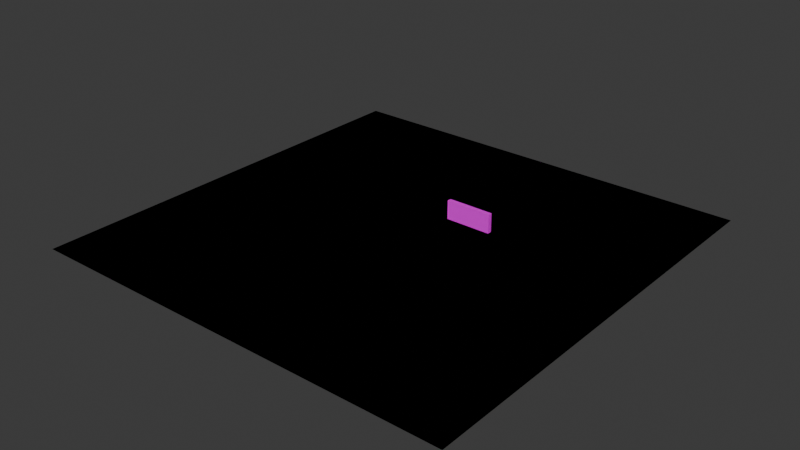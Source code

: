 # Source: StartScenePrev10.blend  (saved by Blender 4.3.32; exported with 4.5.12 LTS)
import bpy
from mathutils import Matrix  # noqa: F401  (used for matrix-valued properties, if any)

bpy.ops.wm.read_factory_settings(use_empty=True)
scene = bpy.context.scene
scene.name = 'Scene'

# ---- collections
col_collection = bpy.data.collections.new('Collection'); scene.collection.children.link(col_collection)

# ---- images (referenced by path relative to the original .blend; pixels are not part of the script)
import os
ASSET_DIR = os.environ.get("B2B_ASSET_DIR", "")  # directory of the original .blend (textures are referenced by path, not embedded)
HERE = os.path.dirname(os.path.abspath(__file__))  # packed textures are extracted next to this script under _unpacked/

def load_image(name, relpath, width, height, colorspace="sRGB"):
    """Load a texture the original file referenced (path relative to the .blend, or extracted next to this script)."""
    p = next((c for c in (os.path.join(HERE, relpath), os.path.join(ASSET_DIR, relpath)) if relpath and os.path.exists(c)), "")
    if p:
        img = bpy.data.images.load(p, check_existing=True)
        img.name = name
    else:  # same state as the original file: an image datablock whose file is absent (Cycles renders it pink)
        img = bpy.data.images.new(name, width, height)
        img.source = "FILE"
        img.filepath = "//" + (relpath or name)
    img.colorspace_settings.name = colorspace
    return img
img_stairsimage = load_image('StairsImage', 'StairsImage.png', 1024, 1024, 'sRGB')
img_ground = load_image('Ground', 'Ground.png', 1024, 1024, 'sRGB')
img_platformimage = load_image('PlatformImage', 'PlatformImage.png', 1024, 1024, 'sRGB')
img_brickwall = load_image('BrickWall', 'BrickWall.png', 1024, 1024, 'sRGB')
img_glassimageahhhplz_001 = load_image('GlassImageAHHHPLZ.001', 'GlassImageAHHHPLZ.001.png', 1024, 1024, 'sRGB')
img_glass_base_color = load_image('Glass Base Color', '', 4096, 4096, 'sRGB')
img_baketexttt = load_image('BakeTextTT', 'BakeTextTT2.png', 1024, 1024, 'sRGB')

# ---- materials (node trees are filled in below, after node groups)
mat_stairs = bpy.data.materials.new('Stairs')
mat_ground = bpy.data.materials.new('Ground')
mat_platform = bpy.data.materials.new('Platform')
mat_brickwall = bpy.data.materials.new('BrickWall')
mat_glass = bpy.data.materials.new('Glass')
mat_bake_002 = bpy.data.materials.new('Bake.002')

# ---- material node trees
mat_stairs.use_nodes = True; mat_stairs.node_tree.nodes.clear()
_N = mat_stairs.node_tree.nodes; _L = mat_stairs.node_tree.links
n0 = _N.new('ShaderNodeBsdfPrincipled'); n0.name = 'Principled BSDF'; n0.location = (10, 300)
n1 = _N.new('ShaderNodeOutputMaterial'); n1.name = 'Material Output'; n1.location = (300, 300)
n2 = _N.new('ShaderNodeTexImage'); n2.name = 'Image Texture'; n2.location = (-280, 280)
n2.image = img_stairsimage
_L.new(n0.outputs[0], n1.inputs[0])
_L.new(n2.outputs[0], n0.inputs[0])
n1.is_active_output = True
mat_ground.use_nodes = True; mat_ground.node_tree.nodes.clear()
_N = mat_ground.node_tree.nodes; _L = mat_ground.node_tree.links
n0 = _N.new('ShaderNodeBsdfPrincipled'); n0.name = 'Principled BSDF'; n0.location = (10, 300)
n1 = _N.new('ShaderNodeOutputMaterial'); n1.name = 'Material Output'; n1.location = (300, 300)
n2 = _N.new('ShaderNodeTexImage'); n2.name = 'Image Texture'; n2.location = (-280, 280)
n2.image = img_ground
_L.new(n0.outputs[0], n1.inputs[0])
_L.new(n2.outputs[0], n0.inputs[0])
n1.is_active_output = True
mat_platform.use_nodes = True; mat_platform.node_tree.nodes.clear()
_N = mat_platform.node_tree.nodes; _L = mat_platform.node_tree.links
n0 = _N.new('ShaderNodeBsdfPrincipled'); n0.name = 'Principled BSDF'; n0.location = (10, 300)
n1 = _N.new('ShaderNodeOutputMaterial'); n1.name = 'Material Output'; n1.location = (300, 300)
n2 = _N.new('ShaderNodeTexImage'); n2.name = 'Image Texture'; n2.location = (-280, 280)
n2.image = img_platformimage
_L.new(n0.outputs[0], n1.inputs[0])
_L.new(n2.outputs[0], n0.inputs[0])
n1.is_active_output = True
mat_brickwall.use_nodes = True; mat_brickwall.node_tree.nodes.clear()
_N = mat_brickwall.node_tree.nodes; _L = mat_brickwall.node_tree.links
n0 = _N.new('ShaderNodeBsdfPrincipled'); n0.name = 'Principled BSDF'; n0.location = (10, 300)
n1 = _N.new('ShaderNodeOutputMaterial'); n1.name = 'Material Output'; n1.location = (300, 300)
n2 = _N.new('ShaderNodeTexImage'); n2.name = 'Image Texture'; n2.location = (-280, 280)
n2.image = img_brickwall
_L.new(n0.outputs[0], n1.inputs[0])
_L.new(n2.outputs[0], n0.inputs[0])
n1.is_active_output = True
mat_glass.use_nodes = True; mat_glass.node_tree.nodes.clear()
_N = mat_glass.node_tree.nodes; _L = mat_glass.node_tree.links
n0 = _N.new('ShaderNodeBsdfPrincipled'); n0.name = 'Principled BSDF'; n0.location = (35, 259)
n0.inputs[4].default_value = 0.2
n1 = _N.new('ShaderNodeOutputMaterial'); n1.name = 'Material Output'; n1.location = (325, 259)
n2 = _N.new('ShaderNodeTexImage'); n2.name = 'Image Texture'; n2.location = (-255, 239)
n2.image = img_glassimageahhhplz_001
n3 = _N.new('ShaderNodeTexImage'); n3.name = 'Image Texture.001'; n3.location = (25, -41)
n3.image = img_glass_base_color
_L.new(n0.outputs[0], n1.inputs[0])
_L.new(n2.outputs[0], n0.inputs[0])
n1.is_active_output = True
mat_bake_002.use_nodes = True; mat_bake_002.node_tree.nodes.clear()
_N = mat_bake_002.node_tree.nodes; _L = mat_bake_002.node_tree.links
n0 = _N.new('ShaderNodeBsdfPrincipled'); n0.name = 'Principled BSDF'; n0.location = (10, 300)
n1 = _N.new('ShaderNodeOutputMaterial'); n1.name = 'Material Output'; n1.location = (300, 300)
n2 = _N.new('ShaderNodeTexImage'); n2.name = 'Image Texture'; n2.location = (-280, 280)
n2.image = img_baketexttt
_L.new(n0.outputs[0], n1.inputs[0])
_L.new(n2.outputs[0], n0.inputs[0])
n1.is_active_output = True

# ---- world
world_world = bpy.data.worlds.new('World'); scene.world = world_world
world_world.use_nodes = True; world_world.node_tree.nodes.clear()
_N = world_world.node_tree.nodes; _L = world_world.node_tree.links
n0 = _N.new('ShaderNodeOutputWorld'); n0.name = 'World Output'; n0.location = (300, 300)
n1 = _N.new('ShaderNodeBackground'); n1.name = 'Background'; n1.location = (10, 300)
n1.inputs[0].default_value = (0.05088, 0.05088, 0.05088, 1.0)
_L.new(n1.outputs[0], n0.inputs[0])
n0.is_active_output = True
world_world.color = (0.05088, 0.05088, 0.05088)
world_world.sun_shadow_jitter_overblur = 0.0

# ---- meshes
me_cube_008 = bpy.data.meshes.new('Cube.008')
me_cube_008.from_pydata([(-1.0, -1.0, -1.0), (-1.0, -1.0, 1.0), (-1.0, 1.0, -1.0), (-1.0, 1.0, 1.0), (1.0, -1.0, -1.0), (1.0, -1.0, 1.0), (1.0, 1.0, -1.0), (1.0, 1.0, 1.0), (7.077, -1.0, -8.785), (7.077, -1.0, -6.785), (7.077, 1.0, -8.785), (7.077, 1.0, -6.785), (9.077, -1.0, -8.785), (9.077, -1.0, -6.785), (9.077, 1.0, -8.785), (9.077, 1.0, -6.785), (5.077, -1.0, -6.785), (5.077, -1.0, -4.785), (5.077, 1.0, -6.785), (5.077, 1.0, -4.785), (7.077, -1.0, -6.785), (7.077, -1.0, -4.785), (7.077, 1.0, -6.785), (7.077, 1.0, -4.785), (0.9651, -1.0, -2.838), (0.9651, -1.0, -0.838), (0.9651, 1.0, -2.838), (0.9651, 1.0, -0.838), (2.965, -1.0, -2.838), (2.965, -1.0, -0.838), (2.965, 1.0, -2.838), (2.965, 1.0, -0.838), (2.965, -1.0, -4.838), (2.965, -1.0, -2.838), (2.965, 1.0, -4.838), (2.965, 1.0, -2.838), (4.965, -1.0, -4.838), (4.965, -1.0, -2.838), (4.965, 1.0, -4.838), (4.965, 1.0, -2.838), (-5.112, -1.0, 2.947), (-5.112, -1.0, 4.947), (-5.112, 1.0, 2.947), (-5.112, 1.0, 4.947), (-3.112, -1.0, 2.947), (-3.112, -1.0, 4.947), (-3.112, 1.0, 2.947), (-3.112, 1.0, 4.947), (-7.112, -1.0, 4.947), (-7.112, -1.0, 6.947), (-7.112, 1.0, 4.947), (-7.112, 1.0, 6.947), (-5.112, -1.0, 4.947), (-5.112, -1.0, 6.947), (-5.112, 1.0, 4.947), (-5.112, 1.0, 6.947), (-3.0, -1.0, 1.0), (-3.0, -1.0, 3.0), (-3.0, 1.0, 1.0), (-3.0, 1.0, 3.0), (-1.0, -1.0, 1.0), (-1.0, -1.0, 3.0), (-1.0, 1.0, 1.0), (-1.0, 1.0, 3.0), (-262.9, -81.24, -8.785), (403.7, -81.24, -8.785), (-262.9, 81.24, -8.785), (403.7, 81.24, -8.785), (-52.08, -5.182, 7.066), (-6.898, -5.182, 7.066), (-52.08, 5.381, 7.066), (-6.898, 5.381, 7.066), (9.656, 19.33, -8.577), (9.656, 19.33, 20.44), (9.656, 20.95, -8.577), (9.656, 20.95, 20.44), (80.74, 19.33, -8.577), (80.74, 19.33, 20.44), (80.74, 20.95, -8.577), (80.74, 20.95, 20.44), (91.98, 19.33, -8.577), (91.98, 19.33, 20.44), (91.98, 20.95, -8.577), (91.98, 20.95, 20.44), (163.1, 19.33, -8.577), (163.1, 19.33, 20.44), (163.1, 20.95, -8.577), (163.1, 20.95, 20.44)], [], [(0, 1, 3, 2), (2, 3, 7, 6), (6, 7, 5, 4), (4, 5, 1, 0), (2, 6, 4, 0), (7, 3, 1, 5), (8, 9, 11, 10), (10, 11, 15, 14), (14, 15, 13, 12), (12, 13, 9, 8), (10, 14, 12, 8), (15, 11, 9, 13), (16, 17, 19, 18), (18, 19, 23, 22), (22, 23, 21, 20), (20, 21, 17, 16), (18, 22, 20, 16), (23, 19, 17, 21), (24, 25, 27, 26), (26, 27, 31, 30), (30, 31, 29, 28), (28, 29, 25, 24), (26, 30, 28, 24), (31, 27, 25, 29), (32, 33, 35, 34), (34, 35, 39, 38), (38, 39, 37, 36), (36, 37, 33, 32), (34, 38, 36, 32), (39, 35, 33, 37), (40, 41, 43, 42), (42, 43, 47, 46), (46, 47, 45, 44), (44, 45, 41, 40), (42, 46, 44, 40), (47, 43, 41, 45), (48, 49, 51, 50), (50, 51, 55, 54), (54, 55, 53, 52), (52, 53, 49, 48), (50, 54, 52, 48), (55, 51, 49, 53), (56, 57, 59, 58), (58, 59, 63, 62), (62, 63, 61, 60), (60, 61, 57, 56), (58, 62, 60, 56), (63, 59, 57, 61), (64, 65, 67, 66), (68, 69, 71, 70), (72, 73, 75, 74), (74, 75, 79, 78), (78, 79, 77, 76), (76, 77, 73, 72), (74, 78, 76, 72), (79, 75, 73, 77), (80, 81, 83, 82), (82, 83, 87, 86), (86, 87, 85, 84), (84, 85, 81, 80), (82, 86, 84, 80), (87, 83, 81, 85)])
me_cube_008.polygons.foreach_set('material_index', [0, 0, 0, 0, 0, 0, 0, 0, 0, 0, 0, 0, 0, 0, 0, 0, 0, 0, 0, 0, 0, 0, 0, 0, 0, 0, 0, 0, 0, 0, 0, 0, 0, 0, 0, 0, 0, 0, 0, 0, 0, 0, 0, 0, 0, 0, 0, 0, 1, 2, 3, 3, 3, 3, 3, 3, 4, 4, 4, 4, 4, 4])
_uv = me_cube_008.uv_layers.new(name='UVMap')
_uv.uv.foreach_set('vector', [0.5652, 0.2795, 0.4348, 0.2795, 0.4348, 0.1491, 0.5652, 0.1491, 0.5652, 0.4223, 0.4348, 0.4223, 0.4348, 0.292, 0.5652, 0.292, 0.1366, 0.5652, 0.006257, 0.5652, 0.006257, 0.4348, 0.1366, 0.4348, 0.2795, 0.5652, 0.1491, 0.5652, 0.1491, 0.4348, 0.2795, 0.4348, 0.4223, 0.4348, 0.4223, 0.5652, 0.292, 0.5652, 0.292, 0.4348, 0.5652, 0.4348, 0.5652, 0.5652, 0.4348, 0.5652, 0.4348, 0.4348, 0.1366, 0.708, 0.006257, 0.708, 0.006257, 0.5777, 0.1366, 0.5777, 0.9937, 0.708, 0.8634, 0.708, 0.8634, 0.5777, 0.9937, 0.5777, 0.2795, 0.708, 0.1491, 0.708, 0.1491, 0.5777, 0.2795, 0.5777, 0.8634, 0.8509, 0.8634, 0.7205, 0.9937, 0.7205, 0.9937, 0.8509, 0.8509, 0.2795, 0.7205, 0.2795, 0.7205, 0.1491, 0.8509, 0.1491, 0.8509, 0.4223, 0.7205, 0.4223, 0.7205, 0.292, 0.8509, 0.292, 0.4223, 0.708, 0.292, 0.708, 0.292, 0.5777, 0.4223, 0.5777, 0.1366, 0.9937, 0.006257, 0.9937, 0.006257, 0.8634, 0.1366, 0.8634, 0.5652, 0.708, 0.4348, 0.708, 0.4348, 0.5777, 0.5652, 0.5777, 0.2795, 0.9937, 0.1491, 0.9937, 0.1491, 0.8634, 0.2795, 0.8634, 0.8509, 0.5652, 0.7205, 0.5652, 0.7205, 0.4348, 0.8509, 0.4348, 0.8509, 0.708, 0.7205, 0.708, 0.7205, 0.5777, 0.8509, 0.5777, 0.1366, 0.1366, 0.006257, 0.1366, 0.006257, 0.006257, 0.1366, 0.006257, 0.2795, 0.1366, 0.1491, 0.1366, 0.1491, 0.006257, 0.2795, 0.006257, 0.1366, 0.2795, 0.006257, 0.2795, 0.006257, 0.1491, 0.1366, 0.1491, 0.4223, 0.1366, 0.292, 0.1366, 0.292, 0.006257, 0.4223, 0.006257, 0.1366, 0.8509, 0.006257, 0.8509, 0.006257, 0.7205, 0.1366, 0.7205, 0.2795, 0.8509, 0.1491, 0.8509, 0.1491, 0.7205, 0.2795, 0.7205, 0.708, 0.1366, 0.5777, 0.1366, 0.5777, 0.006257, 0.708, 0.006257, 0.4223, 0.2795, 0.292, 0.2795, 0.292, 0.1491, 0.4223, 0.1491, 0.708, 0.2795, 0.5777, 0.2795, 0.5777, 0.1491, 0.708, 0.1491, 0.292, 0.9937, 0.292, 0.8634, 0.4223, 0.8634, 0.4223, 0.9937, 0.4223, 0.8509, 0.292, 0.8509, 0.292, 0.7205, 0.4223, 0.7205, 0.5652, 0.8509, 0.4348, 0.8509, 0.4348, 0.7205, 0.5652, 0.7205, 0.708, 0.4223, 0.5777, 0.4223, 0.5777, 0.292, 0.708, 0.292, 0.1366, 0.4223, 0.006257, 0.4223, 0.006257, 0.292, 0.1366, 0.292, 0.708, 0.5652, 0.5777, 0.5652, 0.5777, 0.4348, 0.708, 0.4348, 0.4348, 0.9937, 0.4348, 0.8634, 0.5652, 0.8634, 0.5652, 0.9937, 0.708, 0.8509, 0.5777, 0.8509, 0.5777, 0.7205, 0.708, 0.7205, 0.8509, 0.8509, 0.7205, 0.8509, 0.7205, 0.7205, 0.8509, 0.7205, 0.708, 0.708, 0.5777, 0.708, 0.5777, 0.5777, 0.708, 0.5777, 0.708, 0.9937, 0.5777, 0.9937, 0.5777, 0.8634, 0.708, 0.8634, 0.8509, 0.1366, 0.7205, 0.1366, 0.7205, 0.006257, 0.8509, 0.006257, 0.8509, 0.9937, 0.7205, 0.9937, 0.7205, 0.8634, 0.8509, 0.8634, 0.9937, 0.1366, 0.8634, 0.1366, 0.8634, 0.006257, 0.9937, 0.006257, 0.9937, 0.2795, 0.8634, 0.2795, 0.8634, 0.1491, 0.9937, 0.1491, 0.2795, 0.4223, 0.1491, 0.4223, 0.1491, 0.292, 0.2795, 0.292, 0.8634, 0.9937, 0.8634, 0.8634, 0.9937, 0.8634, 0.9937, 0.9937, 0.4223, 0.4223, 0.292, 0.4223, 0.292, 0.292, 0.4223, 0.292, 0.5652, 0.1366, 0.4348, 0.1366, 0.4348, 0.006257, 0.5652, 0.006257, 0.9937, 0.4223, 0.8634, 0.4223, 0.8634, 0.292, 0.9937, 0.292, 0.9937, 0.5652, 0.8634, 0.5652, 0.8634, 0.4348, 0.9937, 0.4348, 0.0, 0.0, 1.0, 0.0, 1.0, 1.0, 0.0, 1.0, 0.0, 0.0, 1.0, 0.0, 1.0, 1.0, 0.0, 1.0, 0.3314, 0.3314, 0.001976, 0.3314, 0.001976, 0.001976, 0.3314, 0.001976, 0.3314, 0.6647, 0.001976, 0.6647, 0.001976, 0.3353, 0.3314, 0.3353, 0.6647, 0.3314, 0.3353, 0.3314, 0.3353, 0.001976, 0.6647, 0.001976, 0.6647, 0.6647, 0.3353, 0.6647, 0.3353, 0.3353, 0.6647, 0.3353, 0.3314, 0.6686, 0.3314, 0.998, 0.001976, 0.998, 0.001976, 0.6686, 0.6647, 0.6686, 0.6647, 0.998, 0.3353, 0.998, 0.3353, 0.6686, 0.3314, 0.3314, 0.001976, 0.3314, 0.001976, 0.001976, 0.3314, 0.001976, 0.3314, 0.6647, 0.001976, 0.6647, 0.001976, 0.3353, 0.3314, 0.3353, 0.6647, 0.3314, 0.3353, 0.3314, 0.3353, 0.001976, 0.6647, 0.001976, 0.6647, 0.6647, 0.3353, 0.6647, 0.3353, 0.3353, 0.6647, 0.3353, 0.3314, 0.6686, 0.3314, 0.998, 0.001976, 0.998, 0.001976, 0.6686, 0.6647, 0.6686, 0.6647, 0.998, 0.3353, 0.998, 0.3353, 0.6686])
me_cube_008.materials.append(mat_stairs)
me_cube_008.materials.append(mat_ground)
me_cube_008.materials.append(mat_platform)
me_cube_008.materials.append(mat_brickwall)
me_cube_008.materials.append(mat_glass)
me_cube_008.update()
me_cube_001 = bpy.data.meshes.new('Cube.001')
me_cube_001.from_pydata([(-1.0, -1.0, -1.0), (-1.0, -1.0, 1.0), (-1.0, 1.0, -1.0), (-1.0, 1.0, 1.0), (1.0, -1.0, -1.0), (1.0, -1.0, 1.0), (1.0, 1.0, -1.0), (1.0, 1.0, 1.0), (7.077, -1.0, -8.785), (7.077, -1.0, -6.785), (7.077, 1.0, -8.785), (7.077, 1.0, -6.785), (9.077, -1.0, -8.785), (9.077, -1.0, -6.785), (9.077, 1.0, -8.785), (9.077, 1.0, -6.785), (5.077, -1.0, -6.785), (5.077, -1.0, -4.785), (5.077, 1.0, -6.785), (5.077, 1.0, -4.785), (7.077, -1.0, -6.785), (7.077, -1.0, -4.785), (7.077, 1.0, -6.785), (7.077, 1.0, -4.785), (0.9651, -1.0, -2.838), (0.9651, -1.0, -0.838), (0.9651, 1.0, -2.838), (0.9651, 1.0, -0.838), (2.965, -1.0, -2.838), (2.965, -1.0, -0.838), (2.965, 1.0, -2.838), (2.965, 1.0, -0.838), (2.965, -1.0, -4.838), (2.965, -1.0, -2.838), (2.965, 1.0, -4.838), (2.965, 1.0, -2.838), (4.965, -1.0, -4.838), (4.965, -1.0, -2.838), (4.965, 1.0, -4.838), (4.965, 1.0, -2.838), (-5.112, -1.0, 2.947), (-5.112, -1.0, 4.947), (-5.112, 1.0, 2.947), (-5.112, 1.0, 4.947), (-3.112, -1.0, 2.947), (-3.112, -1.0, 4.947), (-3.112, 1.0, 2.947), (-3.112, 1.0, 4.947), (-7.112, -1.0, 4.947), (-7.112, -1.0, 6.947), (-7.112, 1.0, 4.947), (-7.112, 1.0, 6.947), (-5.112, -1.0, 4.947), (-5.112, -1.0, 6.947), (-5.112, 1.0, 4.947), (-5.112, 1.0, 6.947), (-3.0, -1.0, 1.0), (-3.0, -1.0, 3.0), (-3.0, 1.0, 1.0), (-3.0, 1.0, 3.0), (-1.0, -1.0, 1.0), (-1.0, -1.0, 3.0), (-1.0, 1.0, 1.0), (-1.0, 1.0, 3.0), (-262.9, -81.24, -8.785), (403.7, -81.24, -8.785), (-262.9, 81.24, -8.785), (403.7, 81.24, -8.785), (-52.08, -5.182, 7.066), (-6.898, -5.182, 7.066), (-52.08, 5.381, 7.066), (-6.898, 5.381, 7.066), (9.656, 19.33, -8.577), (9.656, 19.33, 20.44), (9.656, 20.95, -8.577), (9.656, 20.95, 20.44), (80.74, 19.33, -8.577), (80.74, 19.33, 20.44), (80.74, 20.95, -8.577), (80.74, 20.95, 20.44), (91.98, 19.33, -8.577), (91.98, 19.33, 20.44), (91.98, 20.95, -8.577), (91.98, 20.95, 20.44), (163.1, 19.33, -8.577), (163.1, 19.33, 20.44), (163.1, 20.95, -8.577), (163.1, 20.95, 20.44)], [], [(0, 1, 3, 2), (2, 3, 7, 6), (6, 7, 5, 4), (4, 5, 1, 0), (2, 6, 4, 0), (7, 3, 1, 5), (8, 9, 11, 10), (10, 11, 15, 14), (14, 15, 13, 12), (12, 13, 9, 8), (10, 14, 12, 8), (15, 11, 9, 13), (16, 17, 19, 18), (18, 19, 23, 22), (22, 23, 21, 20), (20, 21, 17, 16), (18, 22, 20, 16), (23, 19, 17, 21), (24, 25, 27, 26), (26, 27, 31, 30), (30, 31, 29, 28), (28, 29, 25, 24), (26, 30, 28, 24), (31, 27, 25, 29), (32, 33, 35, 34), (34, 35, 39, 38), (38, 39, 37, 36), (36, 37, 33, 32), (34, 38, 36, 32), (39, 35, 33, 37), (40, 41, 43, 42), (42, 43, 47, 46), (46, 47, 45, 44), (44, 45, 41, 40), (42, 46, 44, 40), (47, 43, 41, 45), (48, 49, 51, 50), (50, 51, 55, 54), (54, 55, 53, 52), (52, 53, 49, 48), (50, 54, 52, 48), (55, 51, 49, 53), (56, 57, 59, 58), (58, 59, 63, 62), (62, 63, 61, 60), (60, 61, 57, 56), (58, 62, 60, 56), (63, 59, 57, 61), (64, 65, 67, 66), (68, 69, 71, 70), (72, 73, 75, 74), (74, 75, 79, 78), (78, 79, 77, 76), (76, 77, 73, 72), (74, 78, 76, 72), (79, 75, 73, 77), (80, 81, 83, 82), (82, 83, 87, 86), (86, 87, 85, 84), (84, 85, 81, 80), (82, 86, 84, 80), (87, 83, 81, 85)])
_uv = me_cube_001.uv_layers.new(name='UVMap')
_uv.uv.foreach_set('vector', [0.9917, 0.5471, 0.9666, 0.5471, 0.9666, 0.5409, 0.9917, 0.5409, 0.9917, 0.5577, 0.9666, 0.5577, 0.9666, 0.5515, 0.9917, 0.5515, 0.9917, 0.5683, 0.9666, 0.5683, 0.9666, 0.5621, 0.9917, 0.5621, 0.9917, 0.5789, 0.9666, 0.5789, 0.9666, 0.5726, 0.9917, 0.5726, 0.978, 0.592, 0.978, 0.5982, 0.9529, 0.5982, 0.9529, 0.592, 0.978, 0.6026, 0.978, 0.6088, 0.9529, 0.6088, 0.9529, 0.6026, 0.978, 0.6194, 0.9529, 0.6194, 0.9529, 0.6132, 0.978, 0.6132, 0.978, 0.8733, 0.9529, 0.8733, 0.9529, 0.867, 0.978, 0.867, 0.978, 0.63, 0.9529, 0.63, 0.9529, 0.6237, 0.978, 0.6237, 0.9529, 0.8838, 0.9529, 0.8776, 0.978, 0.8776, 0.978, 0.8838, 0.978, 0.7252, 0.9529, 0.7252, 0.9529, 0.7189, 0.978, 0.7189, 0.978, 0.7357, 0.9529, 0.7357, 0.9529, 0.7295, 0.978, 0.7295, 0.978, 0.6405, 0.9529, 0.6405, 0.9529, 0.6343, 0.978, 0.6343, 0.978, 0.8944, 0.9529, 0.8944, 0.9529, 0.8882, 0.978, 0.8882, 0.978, 0.6511, 0.9529, 0.6511, 0.9529, 0.6449, 0.978, 0.6449, 0.978, 0.905, 0.9529, 0.905, 0.9529, 0.8988, 0.978, 0.8988, 0.978, 0.7463, 0.9529, 0.7463, 0.9529, 0.7401, 0.978, 0.7401, 0.978, 0.7569, 0.9529, 0.7569, 0.9529, 0.7507, 0.978, 0.7507, 0.9917, 0.4519, 0.9666, 0.4519, 0.9666, 0.4457, 0.9917, 0.4457, 0.9917, 0.4625, 0.9666, 0.4625, 0.9666, 0.4563, 0.9917, 0.4563, 0.9917, 0.4731, 0.9666, 0.4731, 0.9666, 0.4668, 0.9917, 0.4668, 0.9917, 0.4837, 0.9666, 0.4837, 0.9666, 0.4774, 0.9917, 0.4774, 0.978, 0.7675, 0.9529, 0.7675, 0.9529, 0.7612, 0.978, 0.7612, 0.978, 0.7781, 0.9529, 0.7781, 0.9529, 0.7718, 0.978, 0.7718, 0.978, 0.6617, 0.9529, 0.6617, 0.9529, 0.6555, 0.978, 0.6555, 0.9917, 0.4942, 0.9666, 0.4942, 0.9666, 0.488, 0.9917, 0.488, 0.978, 0.6723, 0.9529, 0.6723, 0.9529, 0.666, 0.978, 0.666, 0.9529, 0.9156, 0.9529, 0.9093, 0.978, 0.9093, 0.978, 0.9156, 0.978, 0.7886, 0.9529, 0.7886, 0.9529, 0.7824, 0.978, 0.7824, 0.978, 0.7992, 0.9529, 0.7992, 0.9529, 0.793, 0.978, 0.793, 0.978, 0.6828, 0.9529, 0.6828, 0.9529, 0.6766, 0.978, 0.6766, 0.9917, 0.5048, 0.9666, 0.5048, 0.9666, 0.4986, 0.9917, 0.4986, 0.978, 0.6934, 0.9529, 0.6934, 0.9529, 0.6872, 0.978, 0.6872, 0.9529, 0.9261, 0.9529, 0.9199, 0.978, 0.9199, 0.978, 0.9261, 0.978, 0.8098, 0.9529, 0.8098, 0.9529, 0.8036, 0.978, 0.8036, 0.978, 0.8204, 0.9529, 0.8204, 0.9529, 0.8141, 0.978, 0.8141, 0.978, 0.704, 0.9529, 0.704, 0.9529, 0.6978, 0.978, 0.6978, 0.978, 0.9367, 0.9529, 0.9367, 0.9529, 0.9305, 0.978, 0.9305, 0.978, 0.7146, 0.9529, 0.7146, 0.9529, 0.7084, 0.978, 0.7084, 0.978, 0.9473, 0.9529, 0.9473, 0.9529, 0.9411, 0.978, 0.9411, 0.978, 0.8309, 0.9529, 0.8309, 0.9529, 0.8247, 0.978, 0.8247, 0.978, 0.8415, 0.9529, 0.8415, 0.9529, 0.8353, 0.978, 0.8353, 0.5998, 0.719, 0.599, 0.9946, 0.01192, 0.9944, 0.01268, 0.7187, 0.9529, 0.9579, 0.9529, 0.9517, 0.978, 0.9517, 0.978, 0.9579, 0.9917, 0.526, 0.9666, 0.526, 0.9666, 0.5197, 0.9917, 0.5197, 0.9917, 0.5365, 0.9666, 0.5365, 0.9666, 0.5303, 0.9917, 0.5303, 0.978, 0.8521, 0.9529, 0.8521, 0.9529, 0.8459, 0.978, 0.8459, 0.978, 0.8627, 0.9529, 0.8627, 0.9529, 0.8565, 0.978, 0.8565, -0.000347, 0.7116, -0.0003468, 0.003139, 0.611, 0.003139, 0.611, 0.7116, 0.8349, 0.5027, 0.8349, 0.4349, 0.8887, 0.4349, 0.8887, 0.5027, 0.8716, 0.9806, 0.8716, 0.9038, 0.9019, 0.9038, 0.9019, 0.9806, 0.9827, 0.1066, 0.8349, 0.1066, 0.8349, 1.855e-08, 0.9827, 2.193e-08, 0.9096, 0.7619, 0.9096, 0.6515, 0.9453, 0.6515, 0.9453, 0.7619, 0.9827, 0.2153, 0.8349, 0.2153, 0.8349, 0.1087, 0.9827, 0.1087, 0.8649, 0.7116, 0.8649, 0.8998, 0.8345, 0.8998, 0.8345, 0.7116, 0.8649, 0.5197, 0.8649, 0.7079, 0.8345, 0.7079, 0.8345, 0.5197, 0.9096, 0.8776, 0.9096, 0.7672, 0.9453, 0.7672, 0.9453, 0.8776, 0.9827, 0.3241, 0.8349, 0.3241, 0.8349, 0.2174, 0.9827, 0.2174, 0.9096, 0.9934, 0.9096, 0.8829, 0.9453, 0.8829, 0.9453, 0.9934, 0.8222, 0.8332, 0.6164, 0.8332, 0.6164, 0.3441, 0.8222, 0.3441, 0.9019, 0.5201, 0.9019, 0.7082, 0.8716, 0.7082, 0.8716, 0.5201, 0.9019, 0.7119, 0.9019, 0.9001, 0.8716, 0.9001, 0.8716, 0.7119])
me_cube_001.materials.append(mat_bake_002)
me_cube_001.update()

# ---- objects
ob_scene = bpy.data.objects.new('Scene', me_cube_008)
ob_bake = bpy.data.objects.new('Bake', me_cube_001)

# ---- transforms, parenting, visibility, modifiers, constraints
ob_scene.location = (-21.12, 0.0, 2.635)
ob_scene.scale = (0.3, 1.231, 0.3)
ob_bake.location = (-21.12, 0.0, 2.635)
ob_bake.scale = (0.3, 1.231, 0.3)

# ---- collection membership
col_collection.objects.link(ob_scene)
col_collection.objects.link(ob_bake)

# ---- scene / render settings (as saved in the file)
scene.frame_start = 1; scene.frame_end = 250; scene.frame_set(1)
scene.render.engine = 'CYCLES'
scene.cycles.samples = 14
scene.cycles.bake_type = 'DIFFUSE'
bpy.context.view_layer.update()

# ---- added for rendering (the .blend has no active camera and no usable light): camera, sun
cam_auto = bpy.data.cameras.new('AutoCamera')
cam_auto.lens = 50.0
cam_auto.sensor_width = 36.0
cam_auto.clip_end = 4594.9
ob_auto_camera = bpy.data.objects.new('AutoCamera', cam_auto)
scene.collection.objects.link(ob_auto_camera)
ob_auto_camera.location = (261.819, -314.183, 213.839)
ob_auto_camera.rotation_euler = (1.09748, -7.21219e-08, 0.694738)
scene.camera = ob_auto_camera
light_auto_sun = bpy.data.lights.new('AutoSun', 'SUN')
light_auto_sun.energy = 3.0
light_auto_sun.angle = 0.0523599
ob_auto_sun = bpy.data.objects.new('AutoSun', light_auto_sun)
scene.collection.objects.link(ob_auto_sun)
ob_auto_sun.rotation_euler = (0.872665, 0.174533, 0.523599)
bpy.context.view_layer.update()
